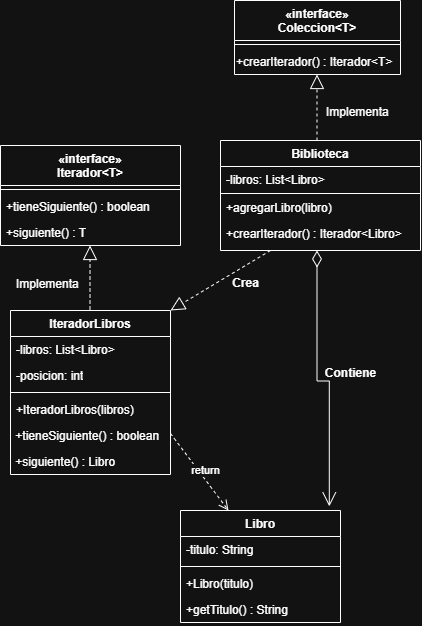

The diagram above was exported from draw.io. Its source (the exported page's mxGraphModel, read from the mxfile embedded in the PNG):
<mxGraphModel dx="1231" dy="680" grid="1" gridSize="10" guides="1" tooltips="1" connect="1" arrows="1" fold="1" page="1" pageScale="1" pageWidth="827" pageHeight="1169" math="0" shadow="0">
  <root>
    <mxCell id="0" />
    <mxCell id="1" parent="0" />
    <mxCell id="4K3WOaIRfVra6hyCPBmS-1" parent="1" style="swimlane;fontStyle=1;align=center;verticalAlign=top;childLayout=stackLayout;horizontal=1;startSize=40;horizontalStack=0;resizeParent=1;resizeParentMax=0;resizeLast=0;collapsible=1;marginBottom=0;whiteSpace=wrap;html=1;" value="&lt;div&gt;«interface»&lt;/div&gt;Coleccion&amp;lt;T&amp;gt;" vertex="1">
      <mxGeometry height="74" width="166" x="254" y="10" as="geometry" />
    </mxCell>
    <mxCell id="4K3WOaIRfVra6hyCPBmS-3" parent="4K3WOaIRfVra6hyCPBmS-1" style="line;strokeWidth=1;fillColor=none;align=left;verticalAlign=middle;spacingTop=-1;spacingLeft=3;spacingRight=3;rotatable=0;labelPosition=right;points=[];portConstraint=eastwest;strokeColor=inherit;" value="" vertex="1">
      <mxGeometry height="8" width="166" y="40" as="geometry" />
    </mxCell>
    <mxCell id="4K3WOaIRfVra6hyCPBmS-5" parent="4K3WOaIRfVra6hyCPBmS-1" style="text;whiteSpace=wrap;html=1;" value="+crearIterador() : Iterador&amp;lt;T&amp;gt;" vertex="1">
      <mxGeometry height="26" width="166" y="48" as="geometry" />
    </mxCell>
    <mxCell id="4K3WOaIRfVra6hyCPBmS-6" edge="1" parent="4K3WOaIRfVra6hyCPBmS-1" source="4K3WOaIRfVra6hyCPBmS-1" style="edgeStyle=orthogonalEdgeStyle;rounded=0;orthogonalLoop=1;jettySize=auto;html=1;entryX=0.5;entryY=1;entryDx=0;entryDy=0;" target="4K3WOaIRfVra6hyCPBmS-5">
      <mxGeometry relative="1" as="geometry" />
    </mxCell>
    <mxCell id="4K3WOaIRfVra6hyCPBmS-8" parent="1" style="swimlane;fontStyle=1;align=center;verticalAlign=top;childLayout=stackLayout;horizontal=1;startSize=40;horizontalStack=0;resizeParent=1;resizeParentMax=0;resizeLast=0;collapsible=1;marginBottom=0;whiteSpace=wrap;html=1;" value="«interface»&lt;div&gt;Iterador&amp;lt;T&amp;gt;&lt;/div&gt;" vertex="1">
      <mxGeometry height="100" width="180" x="20" y="155" as="geometry" />
    </mxCell>
    <mxCell id="4K3WOaIRfVra6hyCPBmS-10" parent="4K3WOaIRfVra6hyCPBmS-8" style="line;strokeWidth=1;fillColor=none;align=left;verticalAlign=middle;spacingTop=-1;spacingLeft=3;spacingRight=3;rotatable=0;labelPosition=right;points=[];portConstraint=eastwest;strokeColor=inherit;" value="" vertex="1">
      <mxGeometry height="8" width="180" y="40" as="geometry" />
    </mxCell>
    <mxCell id="4K3WOaIRfVra6hyCPBmS-11" parent="4K3WOaIRfVra6hyCPBmS-8" style="text;strokeColor=none;fillColor=none;align=left;verticalAlign=top;spacingLeft=4;spacingRight=4;overflow=hidden;rotatable=0;points=[[0,0.5],[1,0.5]];portConstraint=eastwest;whiteSpace=wrap;html=1;" value="+tieneSiguiente() : boolean" vertex="1">
      <mxGeometry height="26" width="180" y="48" as="geometry" />
    </mxCell>
    <mxCell id="4K3WOaIRfVra6hyCPBmS-42" parent="4K3WOaIRfVra6hyCPBmS-8" style="text;strokeColor=none;fillColor=none;align=left;verticalAlign=top;spacingLeft=4;spacingRight=4;overflow=hidden;rotatable=0;points=[[0,0.5],[1,0.5]];portConstraint=eastwest;whiteSpace=wrap;html=1;" value="+siguiente() : T" vertex="1">
      <mxGeometry height="26" width="180" y="74" as="geometry" />
    </mxCell>
    <mxCell id="4K3WOaIRfVra6hyCPBmS-13" parent="1" style="swimlane;fontStyle=1;align=center;verticalAlign=top;childLayout=stackLayout;horizontal=1;startSize=26;horizontalStack=0;resizeParent=1;resizeParentMax=0;resizeLast=0;collapsible=1;marginBottom=0;whiteSpace=wrap;html=1;" value="Biblioteca" vertex="1">
      <mxGeometry height="110" width="200" x="240" y="150" as="geometry" />
    </mxCell>
    <mxCell id="4K3WOaIRfVra6hyCPBmS-36" parent="4K3WOaIRfVra6hyCPBmS-13" style="text;strokeColor=none;fillColor=none;align=left;verticalAlign=top;spacingLeft=4;spacingRight=4;overflow=hidden;rotatable=0;points=[[0,0.5],[1,0.5]];portConstraint=eastwest;whiteSpace=wrap;html=1;" value="&lt;div style=&quot;padding: 0px; margin: 0px;&quot;&gt;-libros: List&amp;lt;Libro&amp;gt;&lt;/div&gt;" vertex="1">
      <mxGeometry height="26" width="200" y="26" as="geometry" />
    </mxCell>
    <mxCell id="4K3WOaIRfVra6hyCPBmS-15" parent="4K3WOaIRfVra6hyCPBmS-13" style="line;strokeWidth=1;fillColor=none;align=left;verticalAlign=middle;spacingTop=-1;spacingLeft=3;spacingRight=3;rotatable=0;labelPosition=right;points=[];portConstraint=eastwest;strokeColor=inherit;" value="&#10;" vertex="1">
      <mxGeometry height="2" width="200" y="52" as="geometry" />
    </mxCell>
    <mxCell id="4K3WOaIRfVra6hyCPBmS-16" parent="4K3WOaIRfVra6hyCPBmS-13" style="text;strokeColor=none;fillColor=none;align=left;verticalAlign=top;spacingLeft=4;spacingRight=4;overflow=hidden;rotatable=0;points=[[0,0.5],[1,0.5]];portConstraint=eastwest;whiteSpace=wrap;html=1;" value="+agregarLibro(libro)" vertex="1">
      <mxGeometry height="26" width="200" y="54" as="geometry" />
    </mxCell>
    <mxCell id="4K3WOaIRfVra6hyCPBmS-19" parent="4K3WOaIRfVra6hyCPBmS-13" style="text;strokeColor=none;fillColor=none;align=left;verticalAlign=top;spacingLeft=4;spacingRight=4;overflow=hidden;rotatable=0;points=[[0,0.5],[1,0.5]];portConstraint=eastwest;whiteSpace=wrap;html=1;" value="+crearIterador() : Iterador&amp;lt;Libro&amp;gt;" vertex="1">
      <mxGeometry height="30" width="200" y="80" as="geometry" />
    </mxCell>
    <mxCell id="4K3WOaIRfVra6hyCPBmS-32" edge="1" parent="1" style="endArrow=block;dashed=1;endFill=0;endSize=12;html=1;rounded=0;entryX=0.25;entryY=1;entryDx=0;entryDy=0;" value="">
      <mxGeometry relative="1" width="160" as="geometry">
        <mxPoint x="109.5" y="325" as="sourcePoint" />
        <mxPoint x="109.50999999999976" y="255" as="targetPoint" />
      </mxGeometry>
    </mxCell>
    <mxCell id="4K3WOaIRfVra6hyCPBmS-33" edge="1" parent="1" style="endArrow=block;dashed=1;endFill=0;endSize=12;html=1;rounded=0;entryX=0.75;entryY=1;entryDx=0;entryDy=0;" value="">
      <mxGeometry relative="1" width="160" as="geometry">
        <mxPoint x="336.5" y="150" as="sourcePoint" />
        <mxPoint x="336.4999999999998" y="84" as="targetPoint" />
      </mxGeometry>
    </mxCell>
    <mxCell id="4K3WOaIRfVra6hyCPBmS-34" parent="1" style="text;strokeColor=none;fillColor=none;align=left;verticalAlign=top;spacingLeft=4;spacingRight=4;overflow=hidden;rotatable=0;points=[[0,0.5],[1,0.5]];portConstraint=eastwest;whiteSpace=wrap;html=1;" value="Implementa" vertex="1">
      <mxGeometry height="26" width="80" x="30" y="280" as="geometry" />
    </mxCell>
    <mxCell id="4K3WOaIRfVra6hyCPBmS-35" parent="1" style="text;strokeColor=none;fillColor=none;align=left;verticalAlign=top;spacingLeft=4;spacingRight=4;overflow=hidden;rotatable=0;points=[[0,0.5],[1,0.5]];portConstraint=eastwest;whiteSpace=wrap;html=1;" value="Implementa" vertex="1">
      <mxGeometry height="26" width="80" x="340" y="108" as="geometry" />
    </mxCell>
    <mxCell id="4K3WOaIRfVra6hyCPBmS-43" parent="1" style="swimlane;fontStyle=1;align=center;verticalAlign=top;childLayout=stackLayout;horizontal=1;startSize=26;horizontalStack=0;resizeParent=1;resizeParentMax=0;resizeLast=0;collapsible=1;marginBottom=0;whiteSpace=wrap;html=1;" value="IteradorLibros" vertex="1">
      <mxGeometry height="164" width="160" x="30" y="320" as="geometry" />
    </mxCell>
    <mxCell id="4K3WOaIRfVra6hyCPBmS-44" parent="4K3WOaIRfVra6hyCPBmS-43" style="text;strokeColor=none;fillColor=none;align=left;verticalAlign=top;spacingLeft=4;spacingRight=4;overflow=hidden;rotatable=0;points=[[0,0.5],[1,0.5]];portConstraint=eastwest;whiteSpace=wrap;html=1;" value="-libros: List&amp;lt;Libro&amp;gt;" vertex="1">
      <mxGeometry height="26" width="160" y="26" as="geometry" />
    </mxCell>
    <mxCell id="4K3WOaIRfVra6hyCPBmS-47" parent="4K3WOaIRfVra6hyCPBmS-43" style="text;strokeColor=none;fillColor=none;align=left;verticalAlign=top;spacingLeft=4;spacingRight=4;overflow=hidden;rotatable=0;points=[[0,0.5],[1,0.5]];portConstraint=eastwest;whiteSpace=wrap;html=1;" value="-posicion: int" vertex="1">
      <mxGeometry height="26" width="160" y="52" as="geometry" />
    </mxCell>
    <mxCell id="4K3WOaIRfVra6hyCPBmS-45" parent="4K3WOaIRfVra6hyCPBmS-43" style="line;strokeWidth=1;fillColor=none;align=left;verticalAlign=middle;spacingTop=-1;spacingLeft=3;spacingRight=3;rotatable=0;labelPosition=right;points=[];portConstraint=eastwest;strokeColor=inherit;" value="" vertex="1">
      <mxGeometry height="8" width="160" y="78" as="geometry" />
    </mxCell>
    <mxCell id="4K3WOaIRfVra6hyCPBmS-46" parent="4K3WOaIRfVra6hyCPBmS-43" style="text;strokeColor=none;fillColor=none;align=left;verticalAlign=top;spacingLeft=4;spacingRight=4;overflow=hidden;rotatable=0;points=[[0,0.5],[1,0.5]];portConstraint=eastwest;whiteSpace=wrap;html=1;" value="+IteradorLibros(libros)" vertex="1">
      <mxGeometry height="26" width="160" y="86" as="geometry" />
    </mxCell>
    <mxCell id="4K3WOaIRfVra6hyCPBmS-49" parent="4K3WOaIRfVra6hyCPBmS-43" style="text;whiteSpace=wrap;html=1;" value="&amp;nbsp;+tieneSiguiente() : boolean" vertex="1">
      <mxGeometry height="26" width="160" y="112" as="geometry" />
    </mxCell>
    <mxCell id="4K3WOaIRfVra6hyCPBmS-48" parent="4K3WOaIRfVra6hyCPBmS-43" style="text;whiteSpace=wrap;html=1;" value="&amp;nbsp;+siguiente() : Libro" vertex="1">
      <mxGeometry height="26" width="160" y="138" as="geometry" />
    </mxCell>
    <mxCell id="4K3WOaIRfVra6hyCPBmS-50" edge="1" parent="1" source="4K3WOaIRfVra6hyCPBmS-13" style="endArrow=block;dashed=1;endFill=0;endSize=12;html=1;rounded=0;entryX=1;entryY=0;entryDx=0;entryDy=0;exitX=0.25;exitY=1;exitDx=0;exitDy=0;" target="4K3WOaIRfVra6hyCPBmS-43" value="">
      <mxGeometry relative="1" width="160" as="geometry">
        <mxPoint x="293.64" y="255" as="sourcePoint" />
        <mxPoint x="280.00363636363625" y="385" as="targetPoint" />
      </mxGeometry>
    </mxCell>
    <mxCell id="4K3WOaIRfVra6hyCPBmS-51" parent="1" style="text;align=center;fontStyle=1;verticalAlign=middle;spacingLeft=3;spacingRight=3;strokeColor=none;rotatable=0;points=[[0,0.5],[1,0.5]];portConstraint=eastwest;html=1;" value="Crea" vertex="1">
      <mxGeometry height="26" width="50" x="240" y="280" as="geometry" />
    </mxCell>
    <mxCell id="4K3WOaIRfVra6hyCPBmS-52" parent="1" style="swimlane;fontStyle=1;align=center;verticalAlign=top;childLayout=stackLayout;horizontal=1;startSize=26;horizontalStack=0;resizeParent=1;resizeParentMax=0;resizeLast=0;collapsible=1;marginBottom=0;whiteSpace=wrap;html=1;" value="Libro" vertex="1">
      <mxGeometry height="112" width="160" x="200" y="520" as="geometry" />
    </mxCell>
    <mxCell id="4K3WOaIRfVra6hyCPBmS-53" parent="4K3WOaIRfVra6hyCPBmS-52" style="text;strokeColor=none;fillColor=none;align=left;verticalAlign=top;spacingLeft=4;spacingRight=4;overflow=hidden;rotatable=0;points=[[0,0.5],[1,0.5]];portConstraint=eastwest;whiteSpace=wrap;html=1;" value="-titulo: String" vertex="1">
      <mxGeometry height="26" width="160" y="26" as="geometry" />
    </mxCell>
    <mxCell id="4K3WOaIRfVra6hyCPBmS-54" parent="4K3WOaIRfVra6hyCPBmS-52" style="line;strokeWidth=1;fillColor=none;align=left;verticalAlign=middle;spacingTop=-1;spacingLeft=3;spacingRight=3;rotatable=0;labelPosition=right;points=[];portConstraint=eastwest;strokeColor=inherit;" value="" vertex="1">
      <mxGeometry height="8" width="160" y="52" as="geometry" />
    </mxCell>
    <mxCell id="4K3WOaIRfVra6hyCPBmS-55" parent="4K3WOaIRfVra6hyCPBmS-52" style="text;strokeColor=none;fillColor=none;align=left;verticalAlign=top;spacingLeft=4;spacingRight=4;overflow=hidden;rotatable=0;points=[[0,0.5],[1,0.5]];portConstraint=eastwest;whiteSpace=wrap;html=1;" value="+Libro(titulo)" vertex="1">
      <mxGeometry height="26" width="160" y="60" as="geometry" />
    </mxCell>
    <mxCell id="4K3WOaIRfVra6hyCPBmS-56" parent="4K3WOaIRfVra6hyCPBmS-52" style="text;strokeColor=none;fillColor=none;align=left;verticalAlign=top;spacingLeft=4;spacingRight=4;overflow=hidden;rotatable=0;points=[[0,0.5],[1,0.5]];portConstraint=eastwest;whiteSpace=wrap;html=1;" value="+getTitulo() : String" vertex="1">
      <mxGeometry height="26" width="160" y="86" as="geometry" />
    </mxCell>
    <mxCell id="4K3WOaIRfVra6hyCPBmS-57" edge="1" parent="1" source="4K3WOaIRfVra6hyCPBmS-43" style="html=1;verticalAlign=bottom;endArrow=open;dashed=1;endSize=8;edgeStyle=sequenceEdgeStyle;libavoidRouting=0;curved=0;rounded=0;entryX=0.25;entryY=0;entryDx=0;entryDy=-14;exitX=1;exitY=0.75;exitDx=0;exitDy=0;" target="4K3WOaIRfVra6hyCPBmS-52" value="return">
      <mxGeometry relative="1" x="0.2" as="geometry">
        <mxPoint as="offset" />
        <Array as="points">
          <mxPoint x="219" y="520" />
        </Array>
        <mxPoint x="190" y="470" as="sourcePoint" />
        <mxPoint x="190" y="520" as="targetPoint" />
      </mxGeometry>
    </mxCell>
    <mxCell id="4K3WOaIRfVra6hyCPBmS-58" edge="1" parent="1" style="endArrow=open;html=1;endSize=12;startArrow=diamondThin;startSize=14;startFill=0;edgeStyle=orthogonalEdgeStyle;align=left;verticalAlign=bottom;rounded=0;entryX=0.93;entryY=-0.037;entryDx=0;entryDy=0;entryPerimeter=0;" target="4K3WOaIRfVra6hyCPBmS-52" value="">
      <mxGeometry relative="1" x="-1" y="3" as="geometry">
        <mxPoint x="336.5" y="260" as="sourcePoint" />
        <mxPoint x="336.5" y="570" as="targetPoint" />
      </mxGeometry>
    </mxCell>
    <mxCell id="4K3WOaIRfVra6hyCPBmS-59" parent="1" style="text;align=center;fontStyle=1;verticalAlign=middle;spacingLeft=3;spacingRight=3;strokeColor=none;rotatable=0;points=[[0,0.5],[1,0.5]];portConstraint=eastwest;html=1;" value="Contiene" vertex="1">
      <mxGeometry height="26" width="80" x="330" y="370" as="geometry" />
    </mxCell>
  </root>
</mxGraphModel>